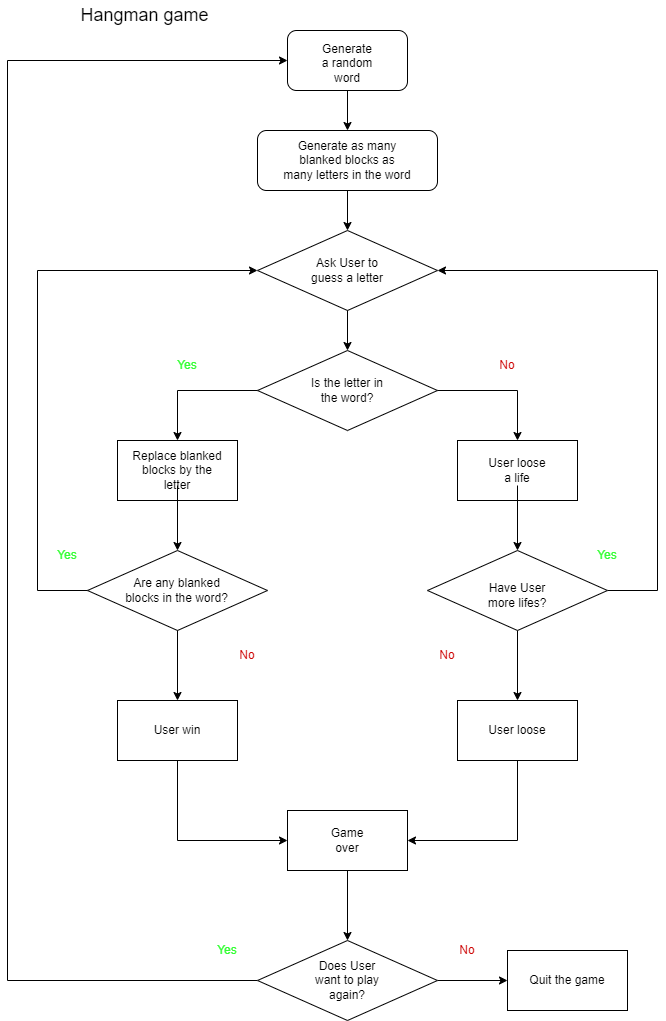

The diagram above was exported from draw.io. Its source (the exported page's mxGraphModel, read from the mxfile embedded in the PNG):
<mxGraphModel dx="1050" dy="573" grid="1" gridSize="10" guides="1" tooltips="1" connect="1" arrows="1" fold="1" page="1" pageScale="1" pageWidth="827" pageHeight="1169" background="#000000" math="0" shadow="0">
  <root>
    <mxCell id="WIyWlLk6GJQsqaUBKTNV-0" />
    <mxCell id="WIyWlLk6GJQsqaUBKTNV-1" parent="WIyWlLk6GJQsqaUBKTNV-0" />
    <mxCell id="ykxTAEYzv-le7hlZBogG-3" value="&lt;font style=&quot;font-size: 18px;&quot;&gt;Hangman game&amp;nbsp;&lt;/font&gt;" style="text;html=1;strokeColor=none;fillColor=none;align=center;verticalAlign=middle;whiteSpace=wrap;rounded=0;" parent="WIyWlLk6GJQsqaUBKTNV-1" vertex="1">
      <mxGeometry x="120" y="30" width="140" height="30" as="geometry" />
    </mxCell>
    <mxCell id="ykxTAEYzv-le7hlZBogG-4" value="" style="group" parent="WIyWlLk6GJQsqaUBKTNV-1" vertex="1" connectable="0">
      <mxGeometry x="330" y="60" width="120" height="60" as="geometry" />
    </mxCell>
    <mxCell id="ykxTAEYzv-le7hlZBogG-1" value="" style="rounded=1;whiteSpace=wrap;html=1;" parent="ykxTAEYzv-le7hlZBogG-4" vertex="1">
      <mxGeometry width="120" height="60" as="geometry" />
    </mxCell>
    <mxCell id="ykxTAEYzv-le7hlZBogG-2" value="Generate a random word" style="text;html=1;strokeColor=none;fillColor=none;align=center;verticalAlign=middle;whiteSpace=wrap;rounded=0;" parent="ykxTAEYzv-le7hlZBogG-4" vertex="1">
      <mxGeometry x="30" y="20" width="60" height="25" as="geometry" />
    </mxCell>
    <mxCell id="ykxTAEYzv-le7hlZBogG-8" value="" style="edgeStyle=orthogonalEdgeStyle;rounded=0;orthogonalLoop=1;jettySize=auto;html=1;" parent="WIyWlLk6GJQsqaUBKTNV-1" source="ykxTAEYzv-le7hlZBogG-1" target="ykxTAEYzv-le7hlZBogG-7" edge="1">
      <mxGeometry relative="1" as="geometry" />
    </mxCell>
    <mxCell id="ykxTAEYzv-le7hlZBogG-10" value="" style="group" parent="WIyWlLk6GJQsqaUBKTNV-1" vertex="1" connectable="0">
      <mxGeometry x="300" y="160" width="180" height="60" as="geometry" />
    </mxCell>
    <mxCell id="ykxTAEYzv-le7hlZBogG-7" value="" style="whiteSpace=wrap;html=1;rounded=1;" parent="ykxTAEYzv-le7hlZBogG-10" vertex="1">
      <mxGeometry width="180" height="60" as="geometry" />
    </mxCell>
    <mxCell id="ykxTAEYzv-le7hlZBogG-9" value="Generate as many blanked blocks as many letters in the word" style="text;html=1;strokeColor=none;fillColor=none;align=center;verticalAlign=middle;whiteSpace=wrap;rounded=0;" parent="ykxTAEYzv-le7hlZBogG-10" vertex="1">
      <mxGeometry x="25" y="15" width="130" height="30" as="geometry" />
    </mxCell>
    <mxCell id="ykxTAEYzv-le7hlZBogG-16" value="" style="group" parent="WIyWlLk6GJQsqaUBKTNV-1" vertex="1" connectable="0">
      <mxGeometry x="300" y="260" width="180" height="80" as="geometry" />
    </mxCell>
    <mxCell id="ykxTAEYzv-le7hlZBogG-13" value="" style="rhombus;whiteSpace=wrap;html=1;" parent="ykxTAEYzv-le7hlZBogG-16" vertex="1">
      <mxGeometry width="180" height="80" as="geometry" />
    </mxCell>
    <mxCell id="ykxTAEYzv-le7hlZBogG-15" value="Ask User to guess a letter" style="text;html=1;strokeColor=none;fillColor=none;align=center;verticalAlign=middle;whiteSpace=wrap;rounded=0;" parent="ykxTAEYzv-le7hlZBogG-16" vertex="1">
      <mxGeometry x="45" y="25" width="90" height="30" as="geometry" />
    </mxCell>
    <mxCell id="ykxTAEYzv-le7hlZBogG-18" value="" style="edgeStyle=orthogonalEdgeStyle;rounded=0;orthogonalLoop=1;jettySize=auto;html=1;" parent="WIyWlLk6GJQsqaUBKTNV-1" source="ykxTAEYzv-le7hlZBogG-13" target="ykxTAEYzv-le7hlZBogG-17" edge="1">
      <mxGeometry relative="1" as="geometry" />
    </mxCell>
    <mxCell id="ykxTAEYzv-le7hlZBogG-20" value="" style="group" parent="WIyWlLk6GJQsqaUBKTNV-1" vertex="1" connectable="0">
      <mxGeometry x="300" y="380" width="180" height="80" as="geometry" />
    </mxCell>
    <mxCell id="ykxTAEYzv-le7hlZBogG-17" value="" style="rhombus;whiteSpace=wrap;html=1;" parent="ykxTAEYzv-le7hlZBogG-20" vertex="1">
      <mxGeometry width="180" height="80" as="geometry" />
    </mxCell>
    <mxCell id="ykxTAEYzv-le7hlZBogG-19" value="Is the letter in the word?" style="text;html=1;strokeColor=none;fillColor=none;align=center;verticalAlign=middle;whiteSpace=wrap;rounded=0;" parent="ykxTAEYzv-le7hlZBogG-20" vertex="1">
      <mxGeometry x="50" y="25" width="80" height="30" as="geometry" />
    </mxCell>
    <mxCell id="ykxTAEYzv-le7hlZBogG-23" value="" style="edgeStyle=orthogonalEdgeStyle;rounded=0;orthogonalLoop=1;jettySize=auto;html=1;" parent="WIyWlLk6GJQsqaUBKTNV-1" source="ykxTAEYzv-le7hlZBogG-17" target="ykxTAEYzv-le7hlZBogG-22" edge="1">
      <mxGeometry relative="1" as="geometry" />
    </mxCell>
    <mxCell id="ykxTAEYzv-le7hlZBogG-25" value="" style="group" parent="WIyWlLk6GJQsqaUBKTNV-1" vertex="1" connectable="0">
      <mxGeometry x="160" y="470" width="120" height="60" as="geometry" />
    </mxCell>
    <mxCell id="ykxTAEYzv-le7hlZBogG-22" value="" style="whiteSpace=wrap;html=1;" parent="ykxTAEYzv-le7hlZBogG-25" vertex="1">
      <mxGeometry width="120" height="60" as="geometry" />
    </mxCell>
    <mxCell id="ykxTAEYzv-le7hlZBogG-24" value="Replace blanked blocks by the letter" style="text;html=1;strokeColor=none;fillColor=none;align=center;verticalAlign=middle;whiteSpace=wrap;rounded=0;" parent="ykxTAEYzv-le7hlZBogG-25" vertex="1">
      <mxGeometry x="10" y="15" width="100" height="30" as="geometry" />
    </mxCell>
    <mxCell id="ykxTAEYzv-le7hlZBogG-27" value="" style="edgeStyle=orthogonalEdgeStyle;rounded=0;orthogonalLoop=1;jettySize=auto;html=1;" parent="WIyWlLk6GJQsqaUBKTNV-1" source="ykxTAEYzv-le7hlZBogG-17" target="ykxTAEYzv-le7hlZBogG-26" edge="1">
      <mxGeometry relative="1" as="geometry" />
    </mxCell>
    <mxCell id="ykxTAEYzv-le7hlZBogG-29" value="" style="group" parent="WIyWlLk6GJQsqaUBKTNV-1" vertex="1" connectable="0">
      <mxGeometry x="500" y="470" width="120" height="60" as="geometry" />
    </mxCell>
    <mxCell id="ykxTAEYzv-le7hlZBogG-26" value="" style="whiteSpace=wrap;html=1;" parent="ykxTAEYzv-le7hlZBogG-29" vertex="1">
      <mxGeometry width="120" height="60" as="geometry" />
    </mxCell>
    <mxCell id="ykxTAEYzv-le7hlZBogG-28" value="User loose a life" style="text;html=1;strokeColor=none;fillColor=none;align=center;verticalAlign=middle;whiteSpace=wrap;rounded=0;" parent="ykxTAEYzv-le7hlZBogG-29" vertex="1">
      <mxGeometry x="30" y="15" width="60" height="30" as="geometry" />
    </mxCell>
    <mxCell id="ykxTAEYzv-le7hlZBogG-30" value="&lt;font color=&quot;#33ff33&quot;&gt;Yes&lt;/font&gt;" style="text;html=1;strokeColor=none;fillColor=none;align=center;verticalAlign=middle;whiteSpace=wrap;rounded=0;" parent="WIyWlLk6GJQsqaUBKTNV-1" vertex="1">
      <mxGeometry x="200" y="380" width="60" height="30" as="geometry" />
    </mxCell>
    <mxCell id="ykxTAEYzv-le7hlZBogG-31" value="&lt;font color=&quot;#cc0000&quot;&gt;No&lt;/font&gt;" style="text;html=1;strokeColor=none;fillColor=none;align=center;verticalAlign=middle;whiteSpace=wrap;rounded=0;" parent="WIyWlLk6GJQsqaUBKTNV-1" vertex="1">
      <mxGeometry x="520" y="380" width="60" height="30" as="geometry" />
    </mxCell>
    <mxCell id="ykxTAEYzv-le7hlZBogG-61" value="" style="edgeStyle=orthogonalEdgeStyle;rounded=0;orthogonalLoop=1;jettySize=auto;html=1;exitX=0.5;exitY=1;exitDx=0;exitDy=0;" parent="WIyWlLk6GJQsqaUBKTNV-1" source="ykxTAEYzv-le7hlZBogG-47" target="ykxTAEYzv-le7hlZBogG-60" edge="1">
      <mxGeometry relative="1" as="geometry" />
    </mxCell>
    <mxCell id="ykxTAEYzv-le7hlZBogG-76" style="edgeStyle=orthogonalEdgeStyle;rounded=0;orthogonalLoop=1;jettySize=auto;html=1;entryX=1;entryY=0.5;entryDx=0;entryDy=0;exitX=1;exitY=0.5;exitDx=0;exitDy=0;" parent="WIyWlLk6GJQsqaUBKTNV-1" source="ykxTAEYzv-le7hlZBogG-47" target="ykxTAEYzv-le7hlZBogG-13" edge="1">
      <mxGeometry relative="1" as="geometry">
        <Array as="points">
          <mxPoint x="700" y="620" />
          <mxPoint x="700" y="300" />
        </Array>
      </mxGeometry>
    </mxCell>
    <mxCell id="ykxTAEYzv-le7hlZBogG-47" value="" style="rhombus;whiteSpace=wrap;html=1;" parent="WIyWlLk6GJQsqaUBKTNV-1" vertex="1">
      <mxGeometry x="470" y="580" width="180" height="80" as="geometry" />
    </mxCell>
    <mxCell id="ykxTAEYzv-le7hlZBogG-48" value="" style="edgeStyle=orthogonalEdgeStyle;rounded=0;orthogonalLoop=1;jettySize=auto;html=1;" parent="WIyWlLk6GJQsqaUBKTNV-1" source="ykxTAEYzv-le7hlZBogG-28" target="ykxTAEYzv-le7hlZBogG-47" edge="1">
      <mxGeometry relative="1" as="geometry" />
    </mxCell>
    <mxCell id="ykxTAEYzv-le7hlZBogG-51" value="" style="edgeStyle=orthogonalEdgeStyle;rounded=0;orthogonalLoop=1;jettySize=auto;html=1;" parent="WIyWlLk6GJQsqaUBKTNV-1" source="ykxTAEYzv-le7hlZBogG-24" target="ykxTAEYzv-le7hlZBogG-50" edge="1">
      <mxGeometry relative="1" as="geometry" />
    </mxCell>
    <mxCell id="ykxTAEYzv-le7hlZBogG-53" value="" style="group" parent="WIyWlLk6GJQsqaUBKTNV-1" vertex="1" connectable="0">
      <mxGeometry x="130" y="580" width="210" height="80" as="geometry" />
    </mxCell>
    <mxCell id="ykxTAEYzv-le7hlZBogG-50" value="" style="rhombus;whiteSpace=wrap;html=1;" parent="ykxTAEYzv-le7hlZBogG-53" vertex="1">
      <mxGeometry width="180" height="80" as="geometry" />
    </mxCell>
    <mxCell id="ykxTAEYzv-le7hlZBogG-40" value="Are any blanked blocks in the word?" style="text;html=1;strokeColor=none;fillColor=none;align=center;verticalAlign=middle;whiteSpace=wrap;rounded=0;" parent="ykxTAEYzv-le7hlZBogG-53" vertex="1">
      <mxGeometry x="34.44999999999999" y="25" width="111.11" height="30" as="geometry" />
    </mxCell>
    <mxCell id="ykxTAEYzv-le7hlZBogG-54" value="Have User more lifes?" style="text;html=1;strokeColor=none;fillColor=none;align=center;verticalAlign=middle;whiteSpace=wrap;rounded=0;" parent="WIyWlLk6GJQsqaUBKTNV-1" vertex="1">
      <mxGeometry x="525" y="610" width="70" height="30" as="geometry" />
    </mxCell>
    <mxCell id="ykxTAEYzv-le7hlZBogG-56" value="" style="edgeStyle=orthogonalEdgeStyle;rounded=0;orthogonalLoop=1;jettySize=auto;html=1;exitX=0.5;exitY=1;exitDx=0;exitDy=0;" parent="WIyWlLk6GJQsqaUBKTNV-1" source="ykxTAEYzv-le7hlZBogG-50" target="ykxTAEYzv-le7hlZBogG-55" edge="1">
      <mxGeometry relative="1" as="geometry">
        <mxPoint x="220" y="660" as="sourcePoint" />
      </mxGeometry>
    </mxCell>
    <mxCell id="ykxTAEYzv-le7hlZBogG-58" value="" style="group" parent="WIyWlLk6GJQsqaUBKTNV-1" vertex="1" connectable="0">
      <mxGeometry x="160" y="730" width="120" height="60" as="geometry" />
    </mxCell>
    <mxCell id="ykxTAEYzv-le7hlZBogG-55" value="" style="whiteSpace=wrap;html=1;" parent="ykxTAEYzv-le7hlZBogG-58" vertex="1">
      <mxGeometry width="120" height="60" as="geometry" />
    </mxCell>
    <mxCell id="ykxTAEYzv-le7hlZBogG-57" value="User win" style="text;html=1;strokeColor=none;fillColor=none;align=center;verticalAlign=middle;whiteSpace=wrap;rounded=0;" parent="ykxTAEYzv-le7hlZBogG-58" vertex="1">
      <mxGeometry x="30" y="15" width="60" height="30" as="geometry" />
    </mxCell>
    <mxCell id="ykxTAEYzv-le7hlZBogG-63" value="" style="group" parent="WIyWlLk6GJQsqaUBKTNV-1" vertex="1" connectable="0">
      <mxGeometry x="500" y="730" width="120" height="60" as="geometry" />
    </mxCell>
    <mxCell id="ykxTAEYzv-le7hlZBogG-60" value="" style="whiteSpace=wrap;html=1;" parent="ykxTAEYzv-le7hlZBogG-63" vertex="1">
      <mxGeometry width="120" height="60" as="geometry" />
    </mxCell>
    <mxCell id="ykxTAEYzv-le7hlZBogG-62" value="User loose" style="text;html=1;strokeColor=none;fillColor=none;align=center;verticalAlign=middle;whiteSpace=wrap;rounded=0;" parent="ykxTAEYzv-le7hlZBogG-63" vertex="1">
      <mxGeometry x="30" y="15" width="60" height="30" as="geometry" />
    </mxCell>
    <mxCell id="ykxTAEYzv-le7hlZBogG-65" value="" style="edgeStyle=orthogonalEdgeStyle;rounded=0;orthogonalLoop=1;jettySize=auto;html=1;exitX=0.5;exitY=1;exitDx=0;exitDy=0;entryX=0;entryY=0.5;entryDx=0;entryDy=0;" parent="WIyWlLk6GJQsqaUBKTNV-1" source="ykxTAEYzv-le7hlZBogG-55" target="ykxTAEYzv-le7hlZBogG-64" edge="1">
      <mxGeometry relative="1" as="geometry" />
    </mxCell>
    <mxCell id="ykxTAEYzv-le7hlZBogG-67" value="" style="group" parent="WIyWlLk6GJQsqaUBKTNV-1" vertex="1" connectable="0">
      <mxGeometry x="330" y="840" width="120" height="60" as="geometry" />
    </mxCell>
    <mxCell id="ykxTAEYzv-le7hlZBogG-64" value="" style="whiteSpace=wrap;html=1;" parent="ykxTAEYzv-le7hlZBogG-67" vertex="1">
      <mxGeometry width="120" height="60" as="geometry" />
    </mxCell>
    <mxCell id="ykxTAEYzv-le7hlZBogG-66" value="Game over&lt;span style=&quot;color: rgba(0, 0, 0, 0); font-family: monospace; font-size: 0px; text-align: start;&quot;&gt;%3CmxGraphModel%3E%3Croot%3E%3CmxCell%20id%3D%220%22%2F%3E%3CmxCell%20id%3D%221%22%20parent%3D%220%22%2F%3E%3CmxCell%20id%3D%222%22%20value%3D%22No%22%20style%3D%22text%3Bhtml%3D1%3BstrokeColor%3Dnone%3BfillColor%3Dnone%3Balign%3Dcenter%3BverticalAlign%3Dmiddle%3BwhiteSpace%3Dwrap%3Brounded%3D0%3BfontColor%3D%23CC0000%3B%22%20vertex%3D%221%22%20parent%3D%221%22%3E%3CmxGeometry%20x%3D%22460%22%20y%3D%22670%22%20width%3D%2260%22%20height%3D%2230%22%20as%3D%22geometry%22%2F%3E%3C%2FmxCell%3E%3C%2Froot%3E%3C%2FmxGraphModel%3E&lt;/span&gt;" style="text;html=1;strokeColor=none;fillColor=none;align=center;verticalAlign=middle;whiteSpace=wrap;rounded=0;" parent="ykxTAEYzv-le7hlZBogG-67" vertex="1">
      <mxGeometry x="30" y="15" width="60" height="30" as="geometry" />
    </mxCell>
    <mxCell id="ykxTAEYzv-le7hlZBogG-68" style="edgeStyle=orthogonalEdgeStyle;rounded=0;orthogonalLoop=1;jettySize=auto;html=1;entryX=1;entryY=0.5;entryDx=0;entryDy=0;exitX=0.5;exitY=1;exitDx=0;exitDy=0;" parent="WIyWlLk6GJQsqaUBKTNV-1" source="ykxTAEYzv-le7hlZBogG-60" target="ykxTAEYzv-le7hlZBogG-64" edge="1">
      <mxGeometry relative="1" as="geometry" />
    </mxCell>
    <mxCell id="ykxTAEYzv-le7hlZBogG-71" value="No" style="text;html=1;strokeColor=none;fillColor=none;align=center;verticalAlign=middle;whiteSpace=wrap;rounded=0;fontColor=#CC0000;" parent="WIyWlLk6GJQsqaUBKTNV-1" vertex="1">
      <mxGeometry x="460" y="670" width="60" height="30" as="geometry" />
    </mxCell>
    <mxCell id="ykxTAEYzv-le7hlZBogG-72" value="Yes" style="text;html=1;strokeColor=none;fillColor=none;align=center;verticalAlign=middle;whiteSpace=wrap;rounded=0;fontColor=#33FF33;" parent="WIyWlLk6GJQsqaUBKTNV-1" vertex="1">
      <mxGeometry x="80" y="570" width="60" height="30" as="geometry" />
    </mxCell>
    <mxCell id="ykxTAEYzv-le7hlZBogG-73" value="Yes" style="text;html=1;strokeColor=none;fillColor=none;align=center;verticalAlign=middle;whiteSpace=wrap;rounded=0;fontColor=#33FF33;" parent="WIyWlLk6GJQsqaUBKTNV-1" vertex="1">
      <mxGeometry x="620" y="570" width="60" height="30" as="geometry" />
    </mxCell>
    <mxCell id="ykxTAEYzv-le7hlZBogG-74" style="edgeStyle=orthogonalEdgeStyle;rounded=0;orthogonalLoop=1;jettySize=auto;html=1;entryX=0;entryY=0.5;entryDx=0;entryDy=0;" parent="WIyWlLk6GJQsqaUBKTNV-1" target="ykxTAEYzv-le7hlZBogG-13" edge="1">
      <mxGeometry relative="1" as="geometry">
        <mxPoint x="130" y="620" as="sourcePoint" />
        <Array as="points">
          <mxPoint x="80" y="620" />
          <mxPoint x="80" y="300" />
        </Array>
      </mxGeometry>
    </mxCell>
    <mxCell id="ykxTAEYzv-le7hlZBogG-78" value="No" style="text;html=1;strokeColor=none;fillColor=none;align=center;verticalAlign=middle;whiteSpace=wrap;rounded=0;fontColor=#CC0000;" parent="WIyWlLk6GJQsqaUBKTNV-1" vertex="1">
      <mxGeometry x="260" y="670" width="60" height="30" as="geometry" />
    </mxCell>
    <mxCell id="ykxTAEYzv-le7hlZBogG-83" style="edgeStyle=orthogonalEdgeStyle;rounded=0;orthogonalLoop=1;jettySize=auto;html=1;exitX=0.5;exitY=1;exitDx=0;exitDy=0;fontFamily=Courier New;fontSize=18;fontColor=#CC0000;" parent="WIyWlLk6GJQsqaUBKTNV-1" source="ykxTAEYzv-le7hlZBogG-7" target="ykxTAEYzv-le7hlZBogG-13" edge="1">
      <mxGeometry relative="1" as="geometry" />
    </mxCell>
    <mxCell id="ykxTAEYzv-le7hlZBogG-93" value="" style="edgeStyle=orthogonalEdgeStyle;rounded=0;orthogonalLoop=1;jettySize=auto;html=1;fontFamily=Helvetica;fontSize=18;fontColor=#CC0000;" parent="WIyWlLk6GJQsqaUBKTNV-1" source="ykxTAEYzv-le7hlZBogG-84" target="ykxTAEYzv-le7hlZBogG-92" edge="1">
      <mxGeometry relative="1" as="geometry" />
    </mxCell>
    <mxCell id="ykxTAEYzv-le7hlZBogG-95" style="edgeStyle=orthogonalEdgeStyle;rounded=0;orthogonalLoop=1;jettySize=auto;html=1;exitX=0;exitY=0.5;exitDx=0;exitDy=0;fontFamily=Helvetica;fontSize=18;fontColor=#CC0000;entryX=0;entryY=0.5;entryDx=0;entryDy=0;" parent="WIyWlLk6GJQsqaUBKTNV-1" source="ykxTAEYzv-le7hlZBogG-84" target="ykxTAEYzv-le7hlZBogG-1" edge="1">
      <mxGeometry relative="1" as="geometry">
        <mxPoint x="40" y="200" as="targetPoint" />
        <Array as="points">
          <mxPoint x="50" y="1010" />
          <mxPoint x="50" y="90" />
        </Array>
      </mxGeometry>
    </mxCell>
    <mxCell id="ykxTAEYzv-le7hlZBogG-84" value="" style="rhombus;whiteSpace=wrap;html=1;" parent="WIyWlLk6GJQsqaUBKTNV-1" vertex="1">
      <mxGeometry x="300" y="970" width="180" height="80" as="geometry" />
    </mxCell>
    <mxCell id="ykxTAEYzv-le7hlZBogG-85" value="" style="edgeStyle=orthogonalEdgeStyle;rounded=0;orthogonalLoop=1;jettySize=auto;html=1;fontFamily=Helvetica;fontSize=18;fontColor=#CC0000;" parent="WIyWlLk6GJQsqaUBKTNV-1" source="ykxTAEYzv-le7hlZBogG-64" target="ykxTAEYzv-le7hlZBogG-84" edge="1">
      <mxGeometry relative="1" as="geometry" />
    </mxCell>
    <mxCell id="ykxTAEYzv-le7hlZBogG-87" value="Does User want to play again?" style="text;html=1;strokeColor=none;fillColor=none;align=center;verticalAlign=middle;whiteSpace=wrap;rounded=0;" parent="WIyWlLk6GJQsqaUBKTNV-1" vertex="1">
      <mxGeometry x="350" y="995" width="80" height="30" as="geometry" />
    </mxCell>
    <mxCell id="ykxTAEYzv-le7hlZBogG-88" value="No" style="text;html=1;strokeColor=none;fillColor=none;align=center;verticalAlign=middle;whiteSpace=wrap;rounded=0;fontColor=#CC0000;" parent="WIyWlLk6GJQsqaUBKTNV-1" vertex="1">
      <mxGeometry x="480" y="965" width="60" height="30" as="geometry" />
    </mxCell>
    <mxCell id="ykxTAEYzv-le7hlZBogG-89" value="Yes" style="text;html=1;strokeColor=none;fillColor=none;align=center;verticalAlign=middle;whiteSpace=wrap;rounded=0;fontColor=#33FF33;" parent="WIyWlLk6GJQsqaUBKTNV-1" vertex="1">
      <mxGeometry x="240" y="965" width="60" height="30" as="geometry" />
    </mxCell>
    <mxCell id="ykxTAEYzv-le7hlZBogG-92" value="Quit the game" style="whiteSpace=wrap;html=1;" parent="WIyWlLk6GJQsqaUBKTNV-1" vertex="1">
      <mxGeometry x="550" y="980" width="120" height="60" as="geometry" />
    </mxCell>
  </root>
</mxGraphModel>